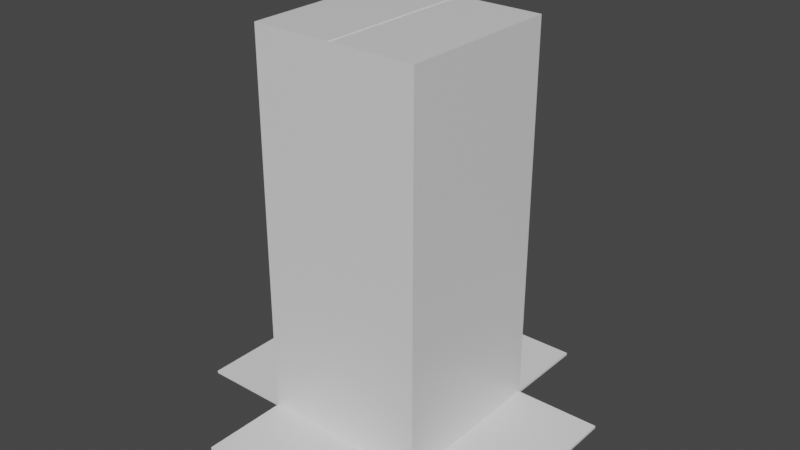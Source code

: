 # Source: TallBox.blend  (saved by Blender 2.81.16; exported with 4.5.12 LTS)
import bpy
from mathutils import Matrix  # noqa: F401  (used for matrix-valued properties, if any)

bpy.ops.wm.read_factory_settings(use_empty=True)
scene = bpy.context.scene
scene.name = 'Scene'

# ---- collections
col_collection = bpy.data.collections.new('Collection'); scene.collection.children.link(col_collection)

# ---- materials (node trees are filled in below, after node groups)
mat_material = bpy.data.materials.new('Material')
mat_material.alpha_threshold = 0.0
mat_material.use_transparent_shadow = False
mat_material.line_color = (0.0, 0.0, 0.0, 1.0)

# ---- material node trees
mat_material.use_nodes = True; mat_material.node_tree.nodes.clear()
_N = mat_material.node_tree.nodes; _L = mat_material.node_tree.links
n0 = _N.new('ShaderNodeOutputMaterial'); n0.name = 'Material Output'; n0.location = (300, 300)
n1 = _N.new('ShaderNodeBsdfPrincipled'); n1.name = 'Principled BSDF'; n1.location = (10, 300)
n1.distribution = 'GGX'
n1.subsurface_method = 'BURLEY'
n1.inputs[2].default_value = 0.4
n1.inputs[3].default_value = 1.45
n1.inputs[27].default_value = (0.0, 0.0, 0.0, 1.0)
n1.inputs[28].default_value = 1.0
_L.new(n1.outputs[0], n0.inputs[0])
n0.is_active_output = True

# ---- world
world_world = bpy.data.worlds.new('World'); scene.world = world_world
world_world.use_nodes = True; world_world.node_tree.nodes.clear()
_N = world_world.node_tree.nodes; _L = world_world.node_tree.links
n0 = _N.new('ShaderNodeOutputWorld'); n0.name = 'World Output'; n0.location = (300, 300)
n1 = _N.new('ShaderNodeBackground'); n1.name = 'Background'; n1.location = (10, 300)
n1.inputs[0].default_value = (0.05088, 0.05088, 0.05088, 1.0)
_L.new(n1.outputs[0], n0.inputs[0])
n0.is_active_output = True
world_world.color = (0.05088, 0.05088, 0.05088)
world_world.use_sun_shadow = False
world_world.sun_shadow_jitter_overblur = 0.0

# ---- meshes
me_cube = bpy.data.meshes.new('Cube')
me_cube.from_pydata([(-0.9619, -0.9619, 0.9476), (-0.9619, 0.9619, 0.9476), (0.9619, -0.9619, 0.9476), (0.9619, 0.9619, 0.9476), (1.0, 1.0, 3.567), (1.0, 1.0, -1.0), (1.0, -1.0, 3.567), (1.0, -1.0, -1.0), (-1.0, 1.0, 3.567), (-1.0, 1.0, -1.0), (-1.0, -1.0, 3.567), (-1.0, -1.0, -1.0), (-0.9619, -0.9619, -1.0), (0.9619, -0.9619, -1.0), (-0.9619, 0.9619, -1.0), (0.9619, 0.9619, -1.0), (-0.03252, -1.0, 3.559), (-0.03252, 1.0, 3.559), (0.03252, -1.0, 3.559), (0.03252, -1.0, 3.567), (0.03252, 1.0, 3.567), (0.03252, 1.0, 3.559), (-0.03252, -1.0, 3.567), (-0.03252, 1.0, 3.567)], [], [(3, 2, 0, 1), (4, 20, 19, 6), (7, 6, 19, 18, 16, 22, 10, 11), (11, 10, 8, 9), (9, 5, 7, 13, 15, 14), (5, 4, 6, 7), (9, 8, 23, 17, 21, 20, 4, 5), (13, 2, 3, 15), (15, 3, 1, 14), (14, 1, 0, 12), (14, 12, 13, 7, 11, 9), (12, 0, 2, 13), (16, 17, 23, 22), (22, 23, 8, 10), (21, 18, 19, 20), (18, 21, 17, 16)])
_uv = me_cube.uv_layers.new(name='UVMap')
_uv.uv.foreach_set('vector', [0.625, 0.5, 0.625, 0.75, 0.875, 0.75, 0.875, 0.5, 0.625, 0.5, 0.7459, 0.5, 0.7459, 0.75, 0.625, 0.75, 0.375, 0.75, 0.625, 0.75, 0.625, 0.8709, 0.6241, 0.8709, 0.6241, 0.8791, 0.625, 0.8791, 0.625, 1.0, 0.375, 1.0, 0.375, 0.0, 0.625, 0.0, 0.625, 0.25, 0.375, 0.25, 0.125, 0.5, 0.375, 0.5, 0.375, 0.75, 0.3702, 0.7452, 0.3702, 0.5048, 0.1298, 0.5048, 0.375, 0.5, 0.625, 0.5, 0.625, 0.75, 0.375, 0.75, 0.375, 0.25, 0.625, 0.25, 0.625, 0.3709, 0.6241, 0.3709, 0.6241, 0.3791, 0.625, 0.3791, 0.625, 0.5, 0.375, 0.5, 0.4477, 0.75, 0.625, 0.75, 0.625, 0.5, 0.4477, 0.5, 0.4477, 0.5, 0.625, 0.5, 0.625, 0.25, 0.4477, 0.25, 0.4477, 0.25, 0.625, 0.25, 0.625, 0.0, 0.4477, 0.0, 0.1298, 0.5048, 0.1298, 0.7452, 0.3702, 0.7452, 0.375, 0.75, 0.125, 0.75, 0.125, 0.5, 0.4477, 1.0, 0.625, 1.0, 0.625, 0.75, 0.4477, 0.75, 0.625, 0.5609, 0.625, 0.6891, 0.5958, 0.6891, 0.5958, 0.5609, 0.7541, 0.75, 0.7541, 0.5, 0.875, 0.5, 0.875, 0.75, 0.625, 0.06086, 0.625, 0.1891, 0.5958, 0.1891, 0.5958, 0.06086, 0.875, 0.5609, 0.875, 0.6891, 0.625, 0.6891, 0.625, 0.5609])
me_cube.materials.append(mat_material)
me_cube.use_remesh_preserve_volume = False
me_cube.use_remesh_preserve_attributes = False
me_cube.use_mirror_vertex_groups = False
me_cube.update()
me_cube_001 = bpy.data.meshes.new('Cube.001')
me_cube_001.from_pydata([(-1.0, -1.0, -1.0), (-1.0, -1.0, 1.0), (-1.0, 1.0, -1.0), (-1.0, 1.0, 1.0), (0.05485, -1.0, -1.0), (0.05485, -1.0, 1.0), (0.05485, 1.0, -1.0), (0.05485, 1.0, 1.0), (-2.996, -1.0, -1.0), (-2.996, -1.0, 1.0), (-2.996, 1.0, -1.0), (-2.996, 1.0, 1.0), (-4.051, -1.0, -1.0), (-4.051, -1.0, 1.0), (-4.051, 1.0, -1.0), (-4.051, 1.0, 1.0)], [], [(0, 1, 3, 2), (2, 3, 7, 6), (6, 7, 5, 4), (4, 5, 1, 0), (2, 6, 4, 0), (7, 3, 1, 5), (8, 10, 11, 9), (10, 14, 15, 11), (14, 12, 13, 15), (12, 8, 9, 13), (10, 8, 12, 14), (15, 13, 9, 11)])
_uv = me_cube_001.uv_layers.new(name='UVMap')
_uv.uv.foreach_set('vector', [0.375, 0.0, 0.625, 0.0, 0.625, 0.25, 0.375, 0.25, 0.375, 0.25, 0.625, 0.25, 0.625, 0.5, 0.375, 0.5, 0.375, 0.5, 0.625, 0.5, 0.625, 0.75, 0.375, 0.75, 0.375, 0.75, 0.625, 0.75, 0.625, 1.0, 0.375, 1.0, 0.125, 0.5, 0.375, 0.5, 0.375, 0.75, 0.125, 0.75, 0.625, 0.5, 0.875, 0.5, 0.875, 0.75, 0.625, 0.75, 0.375, 0.0, 0.375, 0.25, 0.625, 0.25, 0.625, 0.0, 0.375, 0.25, 0.375, 0.5, 0.625, 0.5, 0.625, 0.25, 0.375, 0.5, 0.375, 0.75, 0.625, 0.75, 0.625, 0.5, 0.375, 0.75, 0.375, 1.0, 0.625, 1.0, 0.625, 0.75, 0.125, 0.5, 0.125, 0.75, 0.375, 0.75, 0.375, 0.5, 0.625, 0.5, 0.625, 0.75, 0.875, 0.75, 0.875, 0.5])
me_cube_001.use_remesh_fix_poles = True
me_cube_001.use_remesh_preserve_attributes = False
me_cube_001.use_mirror_vertex_groups = False
me_cube_001.update()
me_cube_004 = bpy.data.meshes.new('Cube.004')
me_cube_004.from_pydata([(-1.0, -1.0, -1.0), (-1.0, -1.0, 1.0), (-1.0, 1.0, -1.0), (-1.0, 1.0, 1.0), (0.05485, -1.0, -1.0), (0.05485, -1.0, 1.0), (0.05485, 1.0, -1.0), (0.05485, 1.0, 1.0), (-2.996, -1.0, -1.0), (-2.996, -1.0, 1.0), (-2.996, 1.0, -1.0), (-2.996, 1.0, 1.0), (-4.051, -1.0, -1.0), (-4.051, -1.0, 1.0), (-4.051, 1.0, -1.0), (-4.051, 1.0, 1.0)], [], [(0, 1, 3, 2), (2, 3, 7, 6), (6, 7, 5, 4), (4, 5, 1, 0), (2, 6, 4, 0), (7, 3, 1, 5), (8, 10, 11, 9), (10, 14, 15, 11), (14, 12, 13, 15), (12, 8, 9, 13), (10, 8, 12, 14), (15, 13, 9, 11)])
_uv = me_cube_004.uv_layers.new(name='UVMap')
_uv.uv.foreach_set('vector', [0.375, 0.0, 0.625, 0.0, 0.625, 0.25, 0.375, 0.25, 0.375, 0.25, 0.625, 0.25, 0.625, 0.5, 0.375, 0.5, 0.375, 0.5, 0.625, 0.5, 0.625, 0.75, 0.375, 0.75, 0.375, 0.75, 0.625, 0.75, 0.625, 1.0, 0.375, 1.0, 0.125, 0.5, 0.375, 0.5, 0.375, 0.75, 0.125, 0.75, 0.625, 0.5, 0.875, 0.5, 0.875, 0.75, 0.625, 0.75, 0.375, 0.0, 0.375, 0.25, 0.625, 0.25, 0.625, 0.0, 0.375, 0.25, 0.375, 0.5, 0.625, 0.5, 0.625, 0.25, 0.375, 0.5, 0.375, 0.75, 0.625, 0.75, 0.625, 0.5, 0.375, 0.75, 0.375, 1.0, 0.625, 1.0, 0.625, 0.75, 0.125, 0.5, 0.125, 0.75, 0.375, 0.75, 0.375, 0.5, 0.625, 0.5, 0.625, 0.75, 0.875, 0.75, 0.875, 0.5])
me_cube_004.use_remesh_fix_poles = True
me_cube_004.use_remesh_preserve_attributes = False
me_cube_004.use_mirror_vertex_groups = False
me_cube_004.update()

# ---- objects
ob_cube = bpy.data.objects.new('Cube', me_cube)
ob_cube_001 = bpy.data.objects.new('Cube.001', me_cube_001)
ob_cube_002 = bpy.data.objects.new('Cube.002', me_cube_004)

# ---- transforms, parenting, visibility, modifiers, constraints
ob_cube.location = (0.0, 0.0, 0.0)
ob_cube.lock_rotations_4d = False
ob_cube.empty_display_type = 'ARROWS'
ob_cube.lineart.crease_threshold = 0.0
ob_cube_001.location = (1.981, 0.0, -0.9921)
ob_cube_001.scale = (0.9915, 0.9915, 0.01571)
ob_cube_001.lineart.crease_threshold = 0.0
ob_cube_002.location = (0.0003119, -1.973, -0.9921)
ob_cube_002.rotation_euler = (0.0, -0.0, -1.573)
ob_cube_002.scale = (0.9915, 0.9915, 0.01571)
ob_cube_002.lineart.crease_threshold = 0.0

# ---- collection membership
col_collection.objects.link(ob_cube)
col_collection.objects.link(ob_cube_001)
col_collection.objects.link(ob_cube_002)

# ---- scene / render settings (as saved in the file)
scene.frame_start = 1; scene.frame_end = 250; scene.frame_set(1)
scene.render.engine = 'BLENDER_EEVEE_NEXT'
scene.cycles.use_denoising = False
scene.cycles.samples = 128
scene.cycles.sampling_pattern = 'TABULATED_SOBOL'
scene.cycles.use_adaptive_sampling = False
scene.cycles.use_light_tree = False
scene.view_settings.view_transform = 'Filmic'
bpy.context.view_layer.update()

# ---- added for rendering (the .blend has no active camera and no usable light): camera, sun
cam_auto = bpy.data.cameras.new('AutoCamera')
cam_auto.lens = 50.0
cam_auto.sensor_width = 36.0
cam_auto.clip_end = 1000.0
ob_auto_camera = bpy.data.objects.new('AutoCamera', cam_auto)
scene.collection.objects.link(ob_auto_camera)
ob_auto_camera.location = (6.80504, -8.15778, 6.72344)
ob_auto_camera.rotation_euler = (1.09748, -7.21219e-08, 0.694738)
scene.camera = ob_auto_camera
light_auto_sun = bpy.data.lights.new('AutoSun', 'SUN')
light_auto_sun.energy = 3.0
light_auto_sun.angle = 0.0523599
ob_auto_sun = bpy.data.objects.new('AutoSun', light_auto_sun)
scene.collection.objects.link(ob_auto_sun)
ob_auto_sun.rotation_euler = (0.872665, 0.174533, 0.523599)
bpy.context.view_layer.update()
